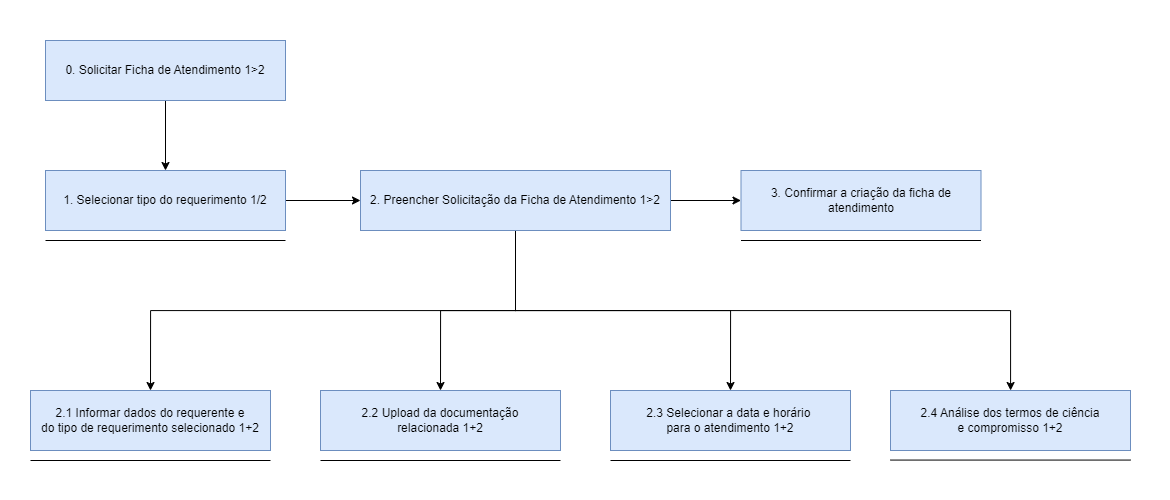

The diagram above was exported from draw.io. Its source (the exported page's mxGraphModel, read from the mxfile embedded in the PNG):
<mxGraphModel dx="1723" dy="1877" grid="1" gridSize="10" guides="1" tooltips="1" connect="1" arrows="1" fold="1" page="1" pageScale="1" pageWidth="827" pageHeight="1169" math="0" shadow="0">
  <root>
    <mxCell id="0" />
    <mxCell id="1" parent="0" />
    <mxCell id="VoNRaL0LQ91kxAFzbTF4-1" value="" style="rounded=0;whiteSpace=wrap;html=1;strokeColor=none;" parent="1" vertex="1">
      <mxGeometry x="380" y="-160" width="1170" height="500" as="geometry" />
    </mxCell>
    <mxCell id="VoNRaL0LQ91kxAFzbTF4-2" style="edgeStyle=orthogonalEdgeStyle;rounded=0;orthogonalLoop=1;jettySize=auto;html=1;exitX=0.5;exitY=1;exitDx=0;exitDy=0;entryX=0.5;entryY=0;entryDx=0;entryDy=0;" parent="1" source="VoNRaL0LQ91kxAFzbTF4-4" target="VoNRaL0LQ91kxAFzbTF4-6" edge="1">
      <mxGeometry relative="1" as="geometry">
        <mxPoint x="390" y="260" as="targetPoint" />
      </mxGeometry>
    </mxCell>
    <mxCell id="VoNRaL0LQ91kxAFzbTF4-34" value="" style="edgeStyle=orthogonalEdgeStyle;rounded=0;orthogonalLoop=1;jettySize=auto;html=1;" parent="1" source="VoNRaL0LQ91kxAFzbTF4-4" target="VoNRaL0LQ91kxAFzbTF4-27" edge="1">
      <mxGeometry relative="1" as="geometry" />
    </mxCell>
    <mxCell id="VoNRaL0LQ91kxAFzbTF4-39" style="edgeStyle=orthogonalEdgeStyle;rounded=0;orthogonalLoop=1;jettySize=auto;html=1;entryX=0.5;entryY=0;entryDx=0;entryDy=0;" parent="1" source="VoNRaL0LQ91kxAFzbTF4-4" target="VoNRaL0LQ91kxAFzbTF4-7" edge="1">
      <mxGeometry relative="1" as="geometry" />
    </mxCell>
    <mxCell id="VoNRaL0LQ91kxAFzbTF4-40" style="edgeStyle=orthogonalEdgeStyle;rounded=0;orthogonalLoop=1;jettySize=auto;html=1;entryX=0.5;entryY=0;entryDx=0;entryDy=0;" parent="1" source="VoNRaL0LQ91kxAFzbTF4-4" target="VoNRaL0LQ91kxAFzbTF4-19" edge="1">
      <mxGeometry relative="1" as="geometry" />
    </mxCell>
    <mxCell id="VoNRaL0LQ91kxAFzbTF4-45" style="edgeStyle=orthogonalEdgeStyle;rounded=0;orthogonalLoop=1;jettySize=auto;html=1;" parent="1" source="VoNRaL0LQ91kxAFzbTF4-4" target="VoNRaL0LQ91kxAFzbTF4-20" edge="1">
      <mxGeometry relative="1" as="geometry">
        <Array as="points">
          <mxPoint x="895" y="150" />
          <mxPoint x="1390" y="150" />
        </Array>
      </mxGeometry>
    </mxCell>
    <mxCell id="VoNRaL0LQ91kxAFzbTF4-4" value="2. Preencher Solicitação da&amp;nbsp;&lt;span style=&quot;background-color: initial;&quot;&gt;Ficha de Atendimento 1&amp;gt;2&lt;/span&gt;" style="rounded=0;whiteSpace=wrap;html=1;fillColor=#dae8fc;strokeColor=#6c8ebf;" parent="1" vertex="1">
      <mxGeometry x="740" y="10" width="310" height="60" as="geometry" />
    </mxCell>
    <mxCell id="VoNRaL0LQ91kxAFzbTF4-15" style="edgeStyle=orthogonalEdgeStyle;rounded=0;orthogonalLoop=1;jettySize=auto;html=1;" parent="1" source="VoNRaL0LQ91kxAFzbTF4-14" target="VoNRaL0LQ91kxAFzbTF4-16" edge="1">
      <mxGeometry relative="1" as="geometry">
        <mxPoint x="570" y="-50" as="targetPoint" />
      </mxGeometry>
    </mxCell>
    <mxCell id="VoNRaL0LQ91kxAFzbTF4-14" value="0. Solicitar Ficha de Atendimento 1&amp;gt;2" style="rounded=0;whiteSpace=wrap;html=1;fillColor=#dae8fc;strokeColor=#6c8ebf;" parent="1" vertex="1">
      <mxGeometry x="425" y="-120" width="240" height="60" as="geometry" />
    </mxCell>
    <mxCell id="VoNRaL0LQ91kxAFzbTF4-18" style="edgeStyle=orthogonalEdgeStyle;rounded=0;orthogonalLoop=1;jettySize=auto;html=1;entryX=0;entryY=0.5;entryDx=0;entryDy=0;" parent="1" source="VoNRaL0LQ91kxAFzbTF4-16" target="VoNRaL0LQ91kxAFzbTF4-4" edge="1">
      <mxGeometry relative="1" as="geometry" />
    </mxCell>
    <mxCell id="VoNRaL0LQ91kxAFzbTF4-16" value="1. Selecionar tipo do requerimento 1/2" style="rounded=0;whiteSpace=wrap;html=1;fillColor=#dae8fc;strokeColor=#6c8ebf;" parent="1" vertex="1">
      <mxGeometry x="425" y="10" width="240" height="60" as="geometry" />
    </mxCell>
    <mxCell id="VoNRaL0LQ91kxAFzbTF4-33" value="" style="group" parent="1" vertex="1" connectable="0">
      <mxGeometry x="1120.5" y="10" width="240" height="70" as="geometry" />
    </mxCell>
    <mxCell id="VoNRaL0LQ91kxAFzbTF4-27" value="3.&lt;span style=&quot;background-color: initial;&quot;&gt;&amp;nbsp;Confirmar a criação da ficha de atendimento&lt;/span&gt;" style="rounded=0;whiteSpace=wrap;html=1;fillColor=#dae8fc;strokeColor=#6c8ebf;movable=0;resizable=0;rotatable=0;deletable=0;editable=0;locked=1;connectable=0;" parent="VoNRaL0LQ91kxAFzbTF4-33" vertex="1">
      <mxGeometry width="240" height="60" as="geometry" />
    </mxCell>
    <mxCell id="VoNRaL0LQ91kxAFzbTF4-32" value="" style="endArrow=none;html=1;rounded=0;" parent="VoNRaL0LQ91kxAFzbTF4-33" edge="1">
      <mxGeometry width="50" height="50" relative="1" as="geometry">
        <mxPoint y="70" as="sourcePoint" />
        <mxPoint x="240" y="70" as="targetPoint" />
      </mxGeometry>
    </mxCell>
    <mxCell id="VoNRaL0LQ91kxAFzbTF4-35" value="" style="group" parent="1" vertex="1" connectable="0">
      <mxGeometry x="410" y="230" width="240" height="70" as="geometry" />
    </mxCell>
    <mxCell id="VoNRaL0LQ91kxAFzbTF4-6" value="2.1 Informar dados do requerente e&lt;div&gt;do tipo de requerimento selecionado 1+2&lt;/div&gt;" style="rounded=0;whiteSpace=wrap;html=1;fillColor=#dae8fc;strokeColor=#6c8ebf;" parent="VoNRaL0LQ91kxAFzbTF4-35" vertex="1">
      <mxGeometry width="240" height="60" as="geometry" />
    </mxCell>
    <mxCell id="VoNRaL0LQ91kxAFzbTF4-8" value="" style="endArrow=none;html=1;rounded=0;" parent="VoNRaL0LQ91kxAFzbTF4-35" edge="1">
      <mxGeometry width="50" height="50" relative="1" as="geometry">
        <mxPoint y="70" as="sourcePoint" />
        <mxPoint x="240" y="70" as="targetPoint" />
      </mxGeometry>
    </mxCell>
    <mxCell id="VoNRaL0LQ91kxAFzbTF4-36" value="" style="group" parent="1" vertex="1" connectable="0">
      <mxGeometry x="700" y="230" width="240" height="70" as="geometry" />
    </mxCell>
    <mxCell id="VoNRaL0LQ91kxAFzbTF4-7" value="2.2 Upload da documentação&lt;div&gt;relacionada 1+2&lt;br&gt;&lt;/div&gt;" style="rounded=0;whiteSpace=wrap;html=1;fillColor=#dae8fc;strokeColor=#6c8ebf;" parent="VoNRaL0LQ91kxAFzbTF4-36" vertex="1">
      <mxGeometry width="240" height="60" as="geometry" />
    </mxCell>
    <mxCell id="VoNRaL0LQ91kxAFzbTF4-28" value="" style="endArrow=none;html=1;rounded=0;" parent="VoNRaL0LQ91kxAFzbTF4-36" edge="1">
      <mxGeometry width="50" height="50" relative="1" as="geometry">
        <mxPoint y="70" as="sourcePoint" />
        <mxPoint x="240" y="70" as="targetPoint" />
      </mxGeometry>
    </mxCell>
    <mxCell id="VoNRaL0LQ91kxAFzbTF4-37" value="" style="group" parent="1" vertex="1" connectable="0">
      <mxGeometry x="990" y="230" width="240" height="70" as="geometry" />
    </mxCell>
    <mxCell id="VoNRaL0LQ91kxAFzbTF4-19" value="&lt;div&gt;2.3 Selecionar a data e horário&amp;nbsp;&lt;/div&gt;&lt;div&gt;para o atendimento 1+2&lt;br&gt;&lt;/div&gt;" style="rounded=0;whiteSpace=wrap;html=1;fillColor=#dae8fc;strokeColor=#6c8ebf;" parent="VoNRaL0LQ91kxAFzbTF4-37" vertex="1">
      <mxGeometry width="240" height="60" as="geometry" />
    </mxCell>
    <mxCell id="VoNRaL0LQ91kxAFzbTF4-29" value="" style="endArrow=none;html=1;rounded=0;" parent="VoNRaL0LQ91kxAFzbTF4-37" edge="1">
      <mxGeometry width="50" height="50" relative="1" as="geometry">
        <mxPoint y="70" as="sourcePoint" />
        <mxPoint x="240" y="70" as="targetPoint" />
      </mxGeometry>
    </mxCell>
    <mxCell id="VoNRaL0LQ91kxAFzbTF4-43" value="" style="endArrow=none;html=1;rounded=0;" parent="1" edge="1">
      <mxGeometry width="50" height="50" relative="1" as="geometry">
        <mxPoint x="425" y="80" as="sourcePoint" />
        <mxPoint x="665" y="80" as="targetPoint" />
      </mxGeometry>
    </mxCell>
    <mxCell id="VoNRaL0LQ91kxAFzbTF4-20" value="&lt;div&gt;2.4 Análise dos termos de ciência&lt;/div&gt;&lt;div&gt;e compromisso 1+2&lt;br&gt;&lt;/div&gt;" style="rounded=0;whiteSpace=wrap;html=1;fillColor=#dae8fc;strokeColor=#6c8ebf;" parent="1" vertex="1">
      <mxGeometry x="1270" y="230" width="240" height="60" as="geometry" />
    </mxCell>
    <mxCell id="VoNRaL0LQ91kxAFzbTF4-31" value="" style="endArrow=none;html=1;rounded=0;" parent="1" edge="1">
      <mxGeometry width="50" height="50" relative="1" as="geometry">
        <mxPoint x="1270" y="299.57" as="sourcePoint" />
        <mxPoint x="1510" y="299.57" as="targetPoint" />
      </mxGeometry>
    </mxCell>
  </root>
</mxGraphModel>